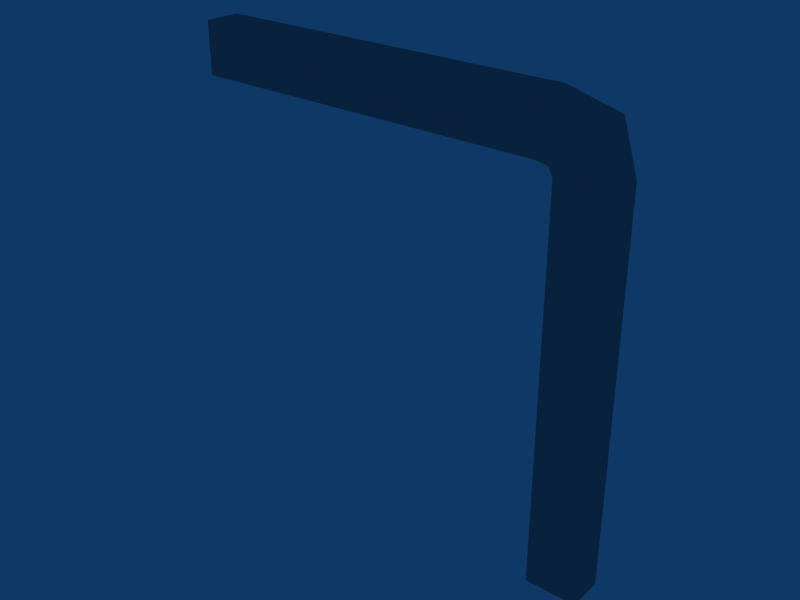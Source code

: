 # Source: wallDecor1corner1.blend  (saved by Blender 2.49.2; exported with 4.5.12 LTS)
import bpy
from mathutils import Matrix  # noqa: F401  (used for matrix-valued properties, if any)

bpy.ops.wm.read_factory_settings(use_empty=True)
scene = bpy.context.scene
scene.name = 'Scene'

# ---- collections
col_collection_1 = bpy.data.collections.new('Collection 1'); scene.collection.children.link(col_collection_1)

# ---- materials (node trees are filled in below, after node groups)
mat_07___default = bpy.data.materials.new('07___Default')
mat_07___default.alpha_threshold = 0.0
mat_07___default.diffuse_color = (0.5882, 0.5882, 0.5882, 1.0)
mat_07___default.specular_color = (0.0, 0.0, 0.0)
mat_07___default.roughness = 0.5

# ---- material node trees

# ---- world
world_world = bpy.data.worlds.new('World'); scene.world = world_world
world_world.color = (0.05656, 0.2208, 0.4)
world_world.use_sun_shadow = False
world_world.sun_shadow_jitter_overblur = 0.0
world_world.cycles.sampling_method = 'MANUAL'
world_world.cycles.sample_map_resolution = 256

# ---- meshes
me_skirt02 = bpy.data.meshes.new('skirt02')
me_skirt02.from_pydata([(-2.0, -2.185, 1.525), (-2.0, -1.817, 1.525), (-2.0, -2.185, 2.054), (-2.0, -1.817, 2.054), (1.736, -1.817, 1.525), (1.736, -2.185, 2.054), (1.736, -2.185, 1.525), (1.736, -1.817, 2.054), (1.903, -1.817, 1.409), (2.432, -2.185, 1.409), (1.903, -2.185, 1.409), (2.432, -1.817, 1.409), (1.861, -1.817, 1.501), (2.274, -2.185, 1.913), (1.861, -2.185, 1.501), (2.274, -1.817, 1.913), (1.903, -2.185, -2.591), (1.903, -1.817, -2.591), (2.432, -1.817, -2.591), (2.432, -2.185, -2.591)], [], [(6, 0, 1, 4), (7, 3, 2, 5), (0, 6, 5, 2), (3, 7, 4, 1), (4, 12, 14, 6), (5, 13, 15, 7), (6, 14, 13, 5), (4, 7, 15, 12), (8, 10, 14, 12), (9, 11, 15, 13), (10, 9, 13, 14), (15, 11, 8, 12), (10, 8, 17, 16), (8, 11, 18, 17), (11, 9, 19, 18), (9, 10, 16, 19)])
me_skirt02.polygons.foreach_set('material_index', [1, 1, 1, 1, 1, 1, 1, 1, 1, 1, 1, 1, 1, 1, 1, 1])
_uv = me_skirt02.uv_layers.new(name='UVTex')
_uv.uv.foreach_set('vector', [0.1192, 0.499, -3.1e-05, 0.499, -3.1e-05, 0.482, 0.1192, 0.482, 0.1192, 0.4993, 0.000285, 0.4993, 0.000285, 0.4823, 0.1192, 0.4823, 0.000285, 0.457, 0.1192, 0.457, 0.1192, 0.4823, 0.000285, 0.4823, -3.1e-05, 0.4567, 0.1192, 0.4567, 0.1192, 0.482, -3.1e-05, 0.482, 0.1192, 0.482, 0.1192, 0.482, 0.1192, 0.499, 0.1192, 0.499, 0.1192, 0.4823, 0.1192, 0.4823, 0.1192, 0.4993, 0.1192, 0.4993, 0.1192, 0.457, 0.1192, 0.457, 0.1192, 0.4823, 0.1192, 0.4823, 0.1192, 0.482, 0.1192, 0.4567, 0.1192, 0.4567, 0.1192, 0.482, 0.1192, 0.482, 0.1192, 0.499, 0.1192, 0.499, 0.1192, 0.482, 0.1192, 0.4823, 0.1192, 0.4993, 0.1192, 0.4993, 0.1192, 0.4823, 0.1192, 0.457, 0.1192, 0.4823, 0.1192, 0.4823, 0.1192, 0.457, 0.1192, 0.4567, 0.1192, 0.4567, 0.1192, 0.482, 0.1192, 0.482, 0.2497, 0.5004, 0.2497, 0.4825, 0.01718, 0.4825, 0.01718, 0.5004, 0.2497, 0.4825, 0.2497, 0.4569, 0.01718, 0.4569, 0.01718, 0.4825, 0.2497, 0.5005, 0.2497, 0.4826, 0.01718, 0.4826, 0.01718, 0.5005, 0.2497, 0.4826, 0.2497, 0.457, 0.01718, 0.457, 0.01718, 0.4826])
me_skirt02.materials.append(None)
me_skirt02.materials.append(mat_07___default)
me_skirt02.use_remesh_preserve_volume = False
me_skirt02.use_remesh_preserve_attributes = False
me_skirt02.use_mirror_vertex_groups = False
me_skirt02.update()

# ---- objects
ob_skirt02 = bpy.data.objects.new('skirt02', me_skirt02)

# ---- transforms, parenting, visibility, modifiers, constraints
ob_skirt02.location = (0.0, 0.0, 0.0)
ob_skirt02.lock_rotations_4d = False
ob_skirt02.empty_display_type = 'ARROWS'
ob_skirt02.lineart.crease_threshold = 0.0

# ---- collection membership
col_collection_1.objects.link(ob_skirt02)

# ---- scene / render settings (as saved in the file)
scene.frame_start = 1; scene.frame_end = 250; scene.frame_set(1)
scene.render.engine = 'BLENDER_EEVEE_NEXT'
scene.render.image_settings.file_format = 'JPEG'
scene.render.image_settings.color_mode = 'RGB'
scene.render.image_settings.compression = 90
scene.render.resolution_x = 800
scene.render.resolution_y = 600
scene.render.pixel_aspect_x = 100.0
scene.render.pixel_aspect_y = 100.0
scene.render.fps = 25
scene.render.dither_intensity = 0.0
scene.render.use_compositing = False
scene.render.use_sequencer = False
scene.render.bake_margin = 2
scene.render.bake_bias = 0.0
scene.render.use_stamp_time = False
scene.render.use_stamp_date = False
scene.render.use_stamp_frame = False
scene.render.use_stamp_camera = False
scene.render.use_stamp_scene = False
scene.render.use_stamp_filename = False
scene.render.use_stamp_render_time = False
scene.render.stamp_font_size = 0
scene.cycles.use_denoising = False
scene.cycles.samples = 10
scene.cycles.sampling_pattern = 'TABULATED_SOBOL'
scene.cycles.light_sampling_threshold = 0.0
scene.cycles.use_adaptive_sampling = False
scene.cycles.use_light_tree = False
scene.cycles.blur_glossy = 0.0
scene.cycles.volume_bounces = 1
scene.cycles.pixel_filter_type = 'GAUSSIAN'
scene.cycles.sample_clamp_indirect = 0.0
scene.view_settings.view_transform = 'Raw'
bpy.context.view_layer.update()

# ---- added for rendering (the .blend has no active camera): camera
cam_auto = bpy.data.cameras.new('AutoCamera')
cam_auto.lens = 50.0
cam_auto.sensor_width = 36.0
cam_auto.clip_end = 1000.0
ob_auto_camera = bpy.data.objects.new('AutoCamera', cam_auto)
scene.collection.objects.link(ob_auto_camera)
ob_auto_camera.location = (6.16542, -9.14054, 4.49107)
ob_auto_camera.rotation_euler = (1.09748, -7.21219e-08, 0.694738)
scene.camera = ob_auto_camera
bpy.context.view_layer.update()
